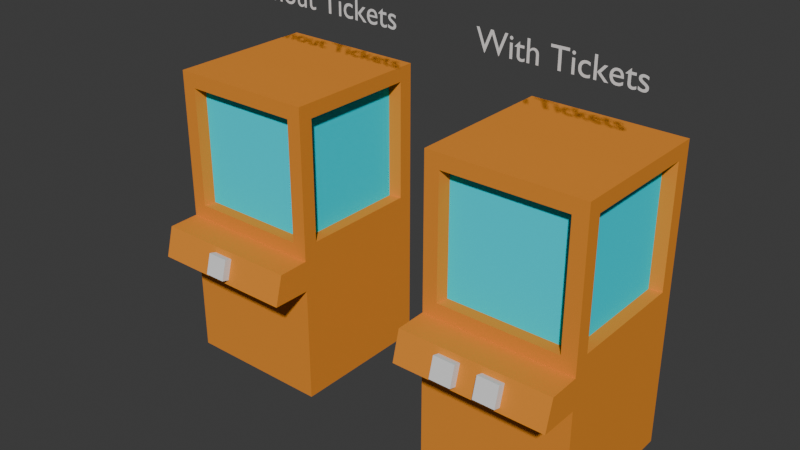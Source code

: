 # Source: FortuneTellerBooth.blend  (saved by Blender 4.1.24; exported with 4.5.12 LTS)
import bpy
from mathutils import Matrix  # noqa: F401  (used for matrix-valued properties, if any)

bpy.ops.wm.read_factory_settings(use_empty=True)
scene = bpy.context.scene
scene.name = 'Scene'

# ---- collections
col_collection = bpy.data.collections.new('Collection'); scene.collection.children.link(col_collection)

# ---- materials (node trees are filled in below, after node groups)
mat_material_003 = bpy.data.materials.new('Material.003')
mat_material_003.use_transparent_shadow = False
mat_material_004 = bpy.data.materials.new('Material.004')
mat_material_004.use_transparent_shadow = False

# ---- material node trees
mat_material_003.use_nodes = True; mat_material_003.node_tree.nodes.clear()
_N = mat_material_003.node_tree.nodes; _L = mat_material_003.node_tree.links
n0 = _N.new('ShaderNodeBsdfPrincipled'); n0.name = 'Principled BSDF'; n0.location = (10, 300)
n0.inputs[0].default_value = (0.801, 0.279, 0.03764, 1.0)
n0.inputs[2].default_value = 1.0
n0.inputs[3].default_value = 1.0
n1 = _N.new('ShaderNodeOutputMaterial'); n1.name = 'Material Output'; n1.location = (300, 300)
n2 = _N.new('ShaderNodeTexImage'); n2.name = 'Image Texture'; n2.location = (-280, 280)
_L.new(n0.outputs[0], n1.inputs[0])
n1.is_active_output = True
mat_material_004.use_nodes = True; mat_material_004.node_tree.nodes.clear()
_N = mat_material_004.node_tree.nodes; _L = mat_material_004.node_tree.links
n0 = _N.new('ShaderNodeBsdfPrincipled'); n0.name = 'Principled BSDF'; n0.location = (10, 300)
n0.inputs[0].default_value = (0.0, 0.8353, 1.0, 1.0)
n0.inputs[2].default_value = 1.0
n0.inputs[3].default_value = 1.0
n1 = _N.new('ShaderNodeOutputMaterial'); n1.name = 'Material Output'; n1.location = (300, 300)
n2 = _N.new('ShaderNodeTexImage'); n2.name = 'Image Texture'; n2.location = (-280, 280)
_L.new(n0.outputs[0], n1.inputs[0])
n1.is_active_output = True

# ---- world
world_world = bpy.data.worlds.new('World'); scene.world = world_world
world_world.use_nodes = True; world_world.node_tree.nodes.clear()
_N = world_world.node_tree.nodes; _L = world_world.node_tree.links
n0 = _N.new('ShaderNodeOutputWorld'); n0.name = 'World Output'; n0.location = (300, 300)
n1 = _N.new('ShaderNodeBackground'); n1.name = 'Background'; n1.location = (10, 300)
n1.inputs[0].default_value = (0.05088, 0.05088, 0.05088, 1.0)
_L.new(n1.outputs[0], n0.inputs[0])
n0.is_active_output = True
world_world.color = (0.05088, 0.05088, 0.05088)
world_world.use_sun_shadow = False
world_world.sun_shadow_jitter_overblur = 0.0

# ---- meshes
me_cube_005 = bpy.data.meshes.new('Cube.005')
me_cube_005.from_pydata([(-1.0, -1.0, -1.0), (-1.0, -1.0, 1.0), (-1.0, 1.0, -1.0), (-1.0, 1.0, 1.0), (1.0, -1.0, -1.0), (1.0, -1.0, 1.0), (1.0, 1.0, -1.0), (1.0, 1.0, 1.0)], [], [(0, 1, 3, 2), (2, 3, 7, 6), (6, 7, 5, 4), (4, 5, 1, 0), (2, 6, 4, 0), (7, 3, 1, 5)])
_uv = me_cube_005.uv_layers.new(name='UVMap')
_uv.uv.foreach_set('vector', [0.375, 0.0, 0.625, 0.0, 0.625, 0.25, 0.375, 0.25, 0.375, 0.25, 0.625, 0.25, 0.625, 0.5, 0.375, 0.5, 0.375, 0.5, 0.625, 0.5, 0.625, 0.75, 0.375, 0.75, 0.375, 0.75, 0.625, 0.75, 0.625, 1.0, 0.375, 1.0, 0.125, 0.5, 0.375, 0.5, 0.375, 0.75, 0.125, 0.75, 0.625, 0.5, 0.875, 0.5, 0.875, 0.75, 0.625, 0.75])
me_cube_005.update()
me_cube_006 = bpy.data.meshes.new('Cube.006')
me_cube_006.from_pydata([(-1.0, -1.0, -1.0), (-1.0, -1.0, 1.0), (-1.0, 1.0, -1.0), (-1.0, 1.0, 1.0), (1.0, -1.0, -1.0), (1.0, -1.0, 1.0), (1.0, 1.0, -1.0), (1.0, 1.0, 1.0)], [], [(0, 1, 3, 2), (2, 3, 7, 6), (6, 7, 5, 4), (4, 5, 1, 0), (2, 6, 4, 0), (7, 3, 1, 5)])
_uv = me_cube_006.uv_layers.new(name='UVMap')
_uv.uv.foreach_set('vector', [0.375, 0.0, 0.625, 0.0, 0.625, 0.25, 0.375, 0.25, 0.375, 0.25, 0.625, 0.25, 0.625, 0.5, 0.375, 0.5, 0.375, 0.5, 0.625, 0.5, 0.625, 0.75, 0.375, 0.75, 0.375, 0.75, 0.625, 0.75, 0.625, 1.0, 0.375, 1.0, 0.125, 0.5, 0.375, 0.5, 0.375, 0.75, 0.125, 0.75, 0.625, 0.5, 0.875, 0.5, 0.875, 0.75, 0.625, 0.75])
me_cube_006.update()
me_cube_009 = bpy.data.meshes.new('Cube.009')
me_cube_009.from_pydata([(-1.047, -1.038, -1.111), (-1.047, -1.038, 0.9821), (-1.047, 1.055, -1.111), (-1.047, 1.055, 0.9821), (1.047, -1.038, -1.111), (1.047, -1.038, 0.9821), (1.047, 1.055, -1.111), (1.047, 1.055, 0.9821), (-1.047, -1.038, 3.075), (-1.047, 1.055, 3.075), (1.047, 1.055, 3.075), (1.047, -1.038, 3.075), (0.8419, 1.055, 1.187), (-0.8419, 1.055, 1.187), (-0.8419, 1.055, 2.871), (0.8419, 1.055, 2.871), (1.047, -0.8335, 1.187), (1.047, 0.8503, 1.187), (1.047, 0.8503, 2.871), (1.047, -0.8335, 2.871), (-1.047, 0.8503, 1.187), (-1.047, -0.8335, 1.187), (-1.047, -0.8335, 2.871), (-1.047, 0.8503, 2.871), (-0.8419, -1.038, 1.187), (0.8419, -1.038, 1.187), (0.8419, -1.038, 2.871), (-0.8419, -1.038, 2.871), (-1.047, -1.038, 0.5477), (-1.047, 1.055, 0.5477), (1.047, 1.055, 0.5477), (1.047, -1.038, 0.5477), (-1.047, -1.585, 0.5551), (-1.047, -1.473, 0.9747), (1.047, -1.473, 0.9747), (1.047, -1.585, 0.5551), (-0.8045, 0.8851, 1.196), (0.8045, 0.8851, 1.196), (0.8045, 0.8851, 2.804), (-0.8045, 0.8851, 2.804), (0.8851, 0.8045, 1.196), (0.8851, -0.8045, 1.196), (0.8851, -0.8045, 2.804), (0.8851, 0.8045, 2.804), (-0.8851, -0.8045, 1.196), (-0.8851, 0.8045, 1.196), (-0.8851, 0.8045, 2.804), (-0.8851, -0.8045, 2.804), (0.8045, -0.8851, 1.196), (-0.8045, -0.8851, 1.196), (-0.8045, -0.8851, 2.804), (0.8045, -0.8851, 2.804)], [(39, 42)], [(28, 1, 3, 29), (29, 3, 7, 30), (30, 7, 5, 31), (1, 28, 32, 33), (2, 6, 4, 0), (25, 26, 51, 48), (10, 9, 8, 11), (18, 19, 42, 43), (21, 22, 47, 44), (14, 15, 38, 39), (7, 3, 13, 12), (3, 9, 14, 13), (9, 10, 15, 14), (10, 7, 12, 15), (5, 7, 17, 16), (7, 10, 18, 17), (10, 11, 19, 18), (11, 5, 16, 19), (3, 1, 21, 20), (1, 8, 22, 21), (8, 9, 23, 22), (9, 3, 20, 23), (1, 5, 25, 24), (5, 11, 26, 25), (11, 8, 27, 26), (8, 1, 24, 27), (4, 31, 28, 0), (6, 30, 31, 4), (2, 29, 30, 6), (0, 28, 29, 2), (35, 34, 33, 32), (28, 31, 35, 32), (5, 1, 33, 34), (31, 5, 34, 35), (5, 1, 3, 7), (37, 36, 39, 38), (41, 40, 43, 42), (45, 44, 47, 46), (49, 48, 51, 50), (22, 23, 46, 47), (26, 27, 50, 51), (12, 13, 36, 37), (16, 17, 40, 41), (15, 12, 37, 38), (20, 21, 44, 45), (19, 16, 41, 42), (24, 25, 48, 49), (13, 14, 39, 36), (23, 20, 45, 46), (17, 18, 43, 40), (27, 24, 49, 50), (38, 43, 42, 51, 50, 47, 46, 39), (44, 47, 50, 49), (36, 39, 46, 45), (38, 37, 40, 43), (42, 41, 48, 51), (36, 45, 44, 49, 48, 41, 40, 37)])
me_cube_009.polygons.foreach_set('material_index', [0, 0, 0, 0, 0, 0, 0, 0, 0, 0, 0, 0, 0, 0, 0, 0, 0, 0, 0, 0, 0, 0, 0, 0, 0, 0, 0, 0, 0, 0, 0, 0, 0, 0, 0, 1, 1, 1, 1, 0, 0, 0, 0, 0, 0, 0, 0, 0, 0, 0, 0, 0, 0, 0, 0, 0, 0])
_uv = me_cube_009.uv_layers.new(name='UVMap')
_uv.uv.foreach_set('vector', [0.06545, 0.2444, 0.06545, 0.2052, 0.2546, 0.2052, 0.2546, 0.2444, 0.5573, 0.2444, 0.5573, 0.2052, 0.7464, 0.2052, 0.7464, 0.2444, 0.2867, 0.2444, 0.2867, 0.2052, 0.4758, 0.2052, 0.4758, 0.2444, 0.06545, 0.2052, 0.06545, 0.2444, 0.01603, 0.2438, 0.02619, 0.2058, 0.01603, 0.6155, 0.01603, 0.4264, 0.2052, 0.4264, 0.2052, 0.6155, 0.9624, 0.7997, 0.9624, 0.6476, 0.9732, 0.6476, 0.9732, 0.7997, 0.4584, 0.6155, 0.4584, 0.4264, 0.6476, 0.4264, 0.6476, 0.6155, 0.2557, 0.4264, 0.4079, 0.4264, 0.4079, 0.4372, 0.2557, 0.4372, 0.9118, 0.7997, 0.9118, 0.6476, 0.9227, 0.6476, 0.9227, 0.7997, 0.2372, 0.597, 0.2372, 0.4449, 0.2481, 0.4449, 0.2481, 0.597, 0.7464, 0.2052, 0.5573, 0.2052, 0.5758, 0.1867, 0.7279, 0.1867, 0.5573, 0.2052, 0.5573, 0.01603, 0.5758, 0.03453, 0.5758, 0.1867, 0.5573, 0.01603, 0.7464, 0.01603, 0.7279, 0.03453, 0.5758, 0.03453, 0.7464, 0.01603, 0.7464, 0.2052, 0.7279, 0.1867, 0.7279, 0.03453, 0.4758, 0.2052, 0.2867, 0.2052, 0.3051, 0.1867, 0.4573, 0.1867, 0.2867, 0.2052, 0.2867, 0.01603, 0.3051, 0.03453, 0.3051, 0.1867, 0.2867, 0.01603, 0.4758, 0.01603, 0.4573, 0.03453, 0.3051, 0.03453, 0.4758, 0.01603, 0.4758, 0.2052, 0.4573, 0.1867, 0.4573, 0.03453, 0.2546, 0.2052, 0.06545, 0.2052, 0.08394, 0.1867, 0.2361, 0.1867, 0.06545, 0.2052, 0.06545, 0.01603, 0.08394, 0.03453, 0.08394, 0.1867, 0.06545, 0.01603, 0.2546, 0.01603, 0.2361, 0.03453, 0.08394, 0.03453, 0.2546, 0.01603, 0.2546, 0.2052, 0.2361, 0.1867, 0.2361, 0.03453, 0.2051, 0.6476, 0.2051, 0.8367, 0.1866, 0.8182, 0.1866, 0.6661, 0.2051, 0.8367, 0.01603, 0.8367, 0.03452, 0.8182, 0.1866, 0.8182, 0.01603, 0.8367, 0.01603, 0.6476, 0.03452, 0.6661, 0.03452, 0.8182, 0.01603, 0.6476, 0.2051, 0.6476, 0.1866, 0.6661, 0.03452, 0.6661, 0.8295, 0.6155, 0.6797, 0.6155, 0.6797, 0.4264, 0.8295, 0.4264, 0.2867, 0.3943, 0.2867, 0.2444, 0.4758, 0.2444, 0.4758, 0.3943, 0.5573, 0.3943, 0.5573, 0.2444, 0.7464, 0.2444, 0.7464, 0.3943, 0.06545, 0.3943, 0.06545, 0.2444, 0.2546, 0.2444, 0.2546, 0.3943, 0.8982, 0.3894, 0.86, 0.3894, 0.86, 0.2003, 0.8982, 0.2003, 0.7785, 0.3894, 0.7785, 0.2003, 0.8279, 0.2003, 0.8279, 0.3894, 0.7899, 0.8367, 0.7899, 0.6476, 0.8292, 0.6476, 0.8292, 0.8367, 0.4758, 0.2444, 0.4758, 0.2052, 0.5151, 0.2058, 0.5252, 0.2438, 0.0, 0.0, 0.0, 0.0, 0.0, 0.0, 0.0, 0.0, 0.3894, 0.7997, 0.2372, 0.7997, 0.2372, 0.6476, 0.3894, 0.6476, 0.5736, 0.7997, 0.4215, 0.7997, 0.4215, 0.6476, 0.5736, 0.6476, 0.7578, 0.7997, 0.6057, 0.7997, 0.6057, 0.6476, 0.7578, 0.6476, 0.9306, 0.01603, 0.9306, 0.1682, 0.7785, 0.1682, 0.7785, 0.01603, 0.4079, 0.6155, 0.2557, 0.6155, 0.2557, 0.6047, 0.4079, 0.6047, 0.4264, 0.4449, 0.4264, 0.597, 0.4155, 0.597, 0.4155, 0.4449, 0.9626, 0.1682, 0.9626, 0.01603, 0.9735, 0.01603, 0.9735, 0.1682, 0.2372, 0.984, 0.2372, 0.8318, 0.2481, 0.8318, 0.2481, 0.984, 0.8797, 0.6476, 0.8797, 0.7997, 0.8689, 0.7997, 0.8689, 0.6476, 0.291, 0.8318, 0.291, 0.984, 0.2802, 0.984, 0.2802, 0.8318, 0.88, 0.4264, 0.88, 0.5785, 0.8692, 0.5785, 0.8692, 0.4264, 0.9735, 0.4264, 0.9735, 0.5785, 0.9627, 0.5785, 0.9627, 0.4264, 0.9121, 0.5785, 0.9121, 0.4264, 0.923, 0.4264, 0.923, 0.5785, 0.334, 0.8318, 0.334, 0.9839, 0.3231, 0.9839, 0.3231, 0.8318, 0.366, 0.9839, 0.366, 0.8318, 0.3769, 0.8318, 0.3769, 0.9839, 0.9411, 0.2003, 0.9411, 0.3524, 0.9302, 0.3524, 0.9302, 0.2003, 0.2481, 0.4449, 0.2557, 0.4372, 0.4079, 0.4372, 0.4155, 0.4449, 0.4155, 0.597, 0.4079, 0.6047, 0.2557, 0.6047, 0.2481, 0.597, 0.9227, 0.7997, 0.9227, 0.6476, 0.9303, 0.6476, 0.9303, 0.7997, 0.923, 0.5785, 0.923, 0.4264, 0.9306, 0.4264, 0.9306, 0.5785, 0.8689, 0.6476, 0.8689, 0.7997, 0.8612, 0.7997, 0.8612, 0.6476, 0.8692, 0.4264, 0.8692, 0.5785, 0.8615, 0.5785, 0.8615, 0.4264, 0.0, 0.0, 0.0, 0.0, 0.0, 0.0, 0.0, 0.0, 0.0, 0.0, 0.0, 0.0, 0.0, 0.0, 0.0, 0.0])
me_cube_009.materials.append(mat_material_003)
me_cube_009.materials.append(mat_material_004)
me_cube_009.update()
me_cube_001 = bpy.data.meshes.new('Cube.001')
me_cube_001.from_pydata([(-1.0, -1.0, -1.0), (-1.0, -1.0, 1.0), (-1.0, 1.0, -1.0), (-1.0, 1.0, 1.0), (1.0, -1.0, -1.0), (1.0, -1.0, 1.0), (1.0, 1.0, -1.0), (1.0, 1.0, 1.0)], [], [(0, 1, 3, 2), (2, 3, 7, 6), (6, 7, 5, 4), (4, 5, 1, 0), (2, 6, 4, 0), (7, 3, 1, 5)])
_uv = me_cube_001.uv_layers.new(name='UVMap')
_uv.uv.foreach_set('vector', [0.375, 0.0, 0.625, 0.0, 0.625, 0.25, 0.375, 0.25, 0.375, 0.25, 0.625, 0.25, 0.625, 0.5, 0.375, 0.5, 0.375, 0.5, 0.625, 0.5, 0.625, 0.75, 0.375, 0.75, 0.375, 0.75, 0.625, 0.75, 0.625, 1.0, 0.375, 1.0, 0.125, 0.5, 0.375, 0.5, 0.375, 0.75, 0.125, 0.75, 0.625, 0.5, 0.875, 0.5, 0.875, 0.75, 0.625, 0.75])
me_cube_001.update()
me_cube_003 = bpy.data.meshes.new('Cube.003')
me_cube_003.from_pydata([(-1.047, -1.038, -1.111), (-1.047, -1.038, 0.9821), (-1.047, 1.055, -1.111), (-1.047, 1.055, 0.9821), (1.047, -1.038, -1.111), (1.047, -1.038, 0.9821), (1.047, 1.055, -1.111), (1.047, 1.055, 0.9821), (-1.047, -1.038, 3.075), (-1.047, 1.055, 3.075), (1.047, 1.055, 3.075), (1.047, -1.038, 3.075), (0.8419, 1.055, 1.187), (-0.8419, 1.055, 1.187), (-0.8419, 1.055, 2.871), (0.8419, 1.055, 2.871), (1.047, -0.8335, 1.187), (1.047, 0.8503, 1.187), (1.047, 0.8503, 2.871), (1.047, -0.8335, 2.871), (-1.047, 0.8503, 1.187), (-1.047, -0.8335, 1.187), (-1.047, -0.8335, 2.871), (-1.047, 0.8503, 2.871), (-0.8419, -1.038, 1.187), (0.8419, -1.038, 1.187), (0.8419, -1.038, 2.871), (-0.8419, -1.038, 2.871), (-1.047, -1.038, 0.5477), (-1.047, 1.055, 0.5477), (1.047, 1.055, 0.5477), (1.047, -1.038, 0.5477), (-1.047, -1.585, 0.5551), (-1.047, -1.473, 0.9747), (1.047, -1.473, 0.9747), (1.047, -1.585, 0.5551), (-0.8045, 0.8851, 1.196), (0.8045, 0.8851, 1.196), (0.8045, 0.8851, 2.804), (-0.8045, 0.8851, 2.804), (0.8851, 0.8045, 1.196), (0.8851, -0.8045, 1.196), (0.8851, -0.8045, 2.804), (0.8851, 0.8045, 2.804), (-0.8851, -0.8045, 1.196), (-0.8851, 0.8045, 1.196), (-0.8851, 0.8045, 2.804), (-0.8851, -0.8045, 2.804), (0.8045, -0.8851, 1.196), (-0.8045, -0.8851, 1.196), (-0.8045, -0.8851, 2.804), (0.8045, -0.8851, 2.804)], [(39, 42)], [(28, 1, 3, 29), (29, 3, 7, 30), (30, 7, 5, 31), (1, 28, 32, 33), (2, 6, 4, 0), (25, 26, 51, 48), (10, 9, 8, 11), (18, 19, 42, 43), (21, 22, 47, 44), (14, 15, 38, 39), (7, 3, 13, 12), (3, 9, 14, 13), (9, 10, 15, 14), (10, 7, 12, 15), (5, 7, 17, 16), (7, 10, 18, 17), (10, 11, 19, 18), (11, 5, 16, 19), (3, 1, 21, 20), (1, 8, 22, 21), (8, 9, 23, 22), (9, 3, 20, 23), (1, 5, 25, 24), (5, 11, 26, 25), (11, 8, 27, 26), (8, 1, 24, 27), (4, 31, 28, 0), (6, 30, 31, 4), (2, 29, 30, 6), (0, 28, 29, 2), (35, 34, 33, 32), (28, 31, 35, 32), (5, 1, 33, 34), (31, 5, 34, 35), (5, 1, 3, 7), (37, 36, 39, 38), (41, 40, 43, 42), (45, 44, 47, 46), (49, 48, 51, 50), (22, 23, 46, 47), (26, 27, 50, 51), (12, 13, 36, 37), (16, 17, 40, 41), (15, 12, 37, 38), (20, 21, 44, 45), (19, 16, 41, 42), (24, 25, 48, 49), (13, 14, 39, 36), (23, 20, 45, 46), (17, 18, 43, 40), (27, 24, 49, 50), (38, 43, 42, 51, 50, 47, 46, 39), (44, 47, 50, 49), (36, 39, 46, 45), (38, 37, 40, 43), (42, 41, 48, 51), (36, 45, 44, 49, 48, 41, 40, 37)])
me_cube_003.polygons.foreach_set('material_index', [0, 0, 0, 0, 0, 0, 0, 0, 0, 0, 0, 0, 0, 0, 0, 0, 0, 0, 0, 0, 0, 0, 0, 0, 0, 0, 0, 0, 0, 0, 0, 0, 0, 0, 0, 1, 1, 1, 1, 0, 0, 0, 0, 0, 0, 0, 0, 0, 0, 0, 0, 0, 0, 0, 0, 0, 0])
_uv = me_cube_003.uv_layers.new(name='UVMap')
_uv.uv.foreach_set('vector', [0.06545, 0.2444, 0.06545, 0.2052, 0.2546, 0.2052, 0.2546, 0.2444, 0.5573, 0.2444, 0.5573, 0.2052, 0.7464, 0.2052, 0.7464, 0.2444, 0.2867, 0.2444, 0.2867, 0.2052, 0.4758, 0.2052, 0.4758, 0.2444, 0.06545, 0.2052, 0.06545, 0.2444, 0.01603, 0.2438, 0.02619, 0.2058, 0.01603, 0.6155, 0.01603, 0.4264, 0.2052, 0.4264, 0.2052, 0.6155, 0.9624, 0.7997, 0.9624, 0.6476, 0.9732, 0.6476, 0.9732, 0.7997, 0.4584, 0.6155, 0.4584, 0.4264, 0.6476, 0.4264, 0.6476, 0.6155, 0.2557, 0.4264, 0.4079, 0.4264, 0.4079, 0.4372, 0.2557, 0.4372, 0.9118, 0.7997, 0.9118, 0.6476, 0.9227, 0.6476, 0.9227, 0.7997, 0.2372, 0.597, 0.2372, 0.4449, 0.2481, 0.4449, 0.2481, 0.597, 0.7464, 0.2052, 0.5573, 0.2052, 0.5758, 0.1867, 0.7279, 0.1867, 0.5573, 0.2052, 0.5573, 0.01603, 0.5758, 0.03453, 0.5758, 0.1867, 0.5573, 0.01603, 0.7464, 0.01603, 0.7279, 0.03453, 0.5758, 0.03453, 0.7464, 0.01603, 0.7464, 0.2052, 0.7279, 0.1867, 0.7279, 0.03453, 0.4758, 0.2052, 0.2867, 0.2052, 0.3051, 0.1867, 0.4573, 0.1867, 0.2867, 0.2052, 0.2867, 0.01603, 0.3051, 0.03453, 0.3051, 0.1867, 0.2867, 0.01603, 0.4758, 0.01603, 0.4573, 0.03453, 0.3051, 0.03453, 0.4758, 0.01603, 0.4758, 0.2052, 0.4573, 0.1867, 0.4573, 0.03453, 0.2546, 0.2052, 0.06545, 0.2052, 0.08394, 0.1867, 0.2361, 0.1867, 0.06545, 0.2052, 0.06545, 0.01603, 0.08394, 0.03453, 0.08394, 0.1867, 0.06545, 0.01603, 0.2546, 0.01603, 0.2361, 0.03453, 0.08394, 0.03453, 0.2546, 0.01603, 0.2546, 0.2052, 0.2361, 0.1867, 0.2361, 0.03453, 0.2051, 0.6476, 0.2051, 0.8367, 0.1866, 0.8182, 0.1866, 0.6661, 0.2051, 0.8367, 0.01603, 0.8367, 0.03452, 0.8182, 0.1866, 0.8182, 0.01603, 0.8367, 0.01603, 0.6476, 0.03452, 0.6661, 0.03452, 0.8182, 0.01603, 0.6476, 0.2051, 0.6476, 0.1866, 0.6661, 0.03452, 0.6661, 0.8295, 0.6155, 0.6797, 0.6155, 0.6797, 0.4264, 0.8295, 0.4264, 0.2867, 0.3943, 0.2867, 0.2444, 0.4758, 0.2444, 0.4758, 0.3943, 0.5573, 0.3943, 0.5573, 0.2444, 0.7464, 0.2444, 0.7464, 0.3943, 0.06545, 0.3943, 0.06545, 0.2444, 0.2546, 0.2444, 0.2546, 0.3943, 0.8982, 0.3894, 0.86, 0.3894, 0.86, 0.2003, 0.8982, 0.2003, 0.7785, 0.3894, 0.7785, 0.2003, 0.8279, 0.2003, 0.8279, 0.3894, 0.7899, 0.8367, 0.7899, 0.6476, 0.8292, 0.6476, 0.8292, 0.8367, 0.4758, 0.2444, 0.4758, 0.2052, 0.5151, 0.2058, 0.5252, 0.2438, 0.0, 0.0, 0.0, 0.0, 0.0, 0.0, 0.0, 0.0, 0.3894, 0.7997, 0.2372, 0.7997, 0.2372, 0.6476, 0.3894, 0.6476, 0.5736, 0.7997, 0.4215, 0.7997, 0.4215, 0.6476, 0.5736, 0.6476, 0.7578, 0.7997, 0.6057, 0.7997, 0.6057, 0.6476, 0.7578, 0.6476, 0.9306, 0.01603, 0.9306, 0.1682, 0.7785, 0.1682, 0.7785, 0.01603, 0.4079, 0.6155, 0.2557, 0.6155, 0.2557, 0.6047, 0.4079, 0.6047, 0.4264, 0.4449, 0.4264, 0.597, 0.4155, 0.597, 0.4155, 0.4449, 0.9626, 0.1682, 0.9626, 0.01603, 0.9735, 0.01603, 0.9735, 0.1682, 0.2372, 0.984, 0.2372, 0.8318, 0.2481, 0.8318, 0.2481, 0.984, 0.8797, 0.6476, 0.8797, 0.7997, 0.8689, 0.7997, 0.8689, 0.6476, 0.291, 0.8318, 0.291, 0.984, 0.2802, 0.984, 0.2802, 0.8318, 0.88, 0.4264, 0.88, 0.5785, 0.8692, 0.5785, 0.8692, 0.4264, 0.9735, 0.4264, 0.9735, 0.5785, 0.9627, 0.5785, 0.9627, 0.4264, 0.9121, 0.5785, 0.9121, 0.4264, 0.923, 0.4264, 0.923, 0.5785, 0.334, 0.8318, 0.334, 0.9839, 0.3231, 0.9839, 0.3231, 0.8318, 0.366, 0.9839, 0.366, 0.8318, 0.3769, 0.8318, 0.3769, 0.9839, 0.9411, 0.2003, 0.9411, 0.3524, 0.9302, 0.3524, 0.9302, 0.2003, 0.2481, 0.4449, 0.2557, 0.4372, 0.4079, 0.4372, 0.4155, 0.4449, 0.4155, 0.597, 0.4079, 0.6047, 0.2557, 0.6047, 0.2481, 0.597, 0.9227, 0.7997, 0.9227, 0.6476, 0.9303, 0.6476, 0.9303, 0.7997, 0.923, 0.5785, 0.923, 0.4264, 0.9306, 0.4264, 0.9306, 0.5785, 0.8689, 0.6476, 0.8689, 0.7997, 0.8612, 0.7997, 0.8612, 0.6476, 0.8692, 0.4264, 0.8692, 0.5785, 0.8615, 0.5785, 0.8615, 0.4264, 0.0, 0.0, 0.0, 0.0, 0.0, 0.0, 0.0, 0.0, 0.0, 0.0, 0.0, 0.0, 0.0, 0.0, 0.0, 0.0])
me_cube_003.materials.append(mat_material_003)
me_cube_003.materials.append(mat_material_004)
me_cube_003.update()

# ---- curves / text
txt_text = bpy.data.curves.new('Text', 'FONT')
txt_text.dimensions = '2D'
txt_text.body = 'Without Tickets'
txt_text.offset_x = -2.635
txt_text.offset_y = -0.3365
txt_text_001 = bpy.data.curves.new('Text.001', 'FONT')
txt_text_001.dimensions = '2D'
txt_text_001.body = 'With Tickets'
txt_text_001.offset_x = -2.635
txt_text_001.offset_y = -0.3365

# ---- objects
ob_cube_001 = bpy.data.objects.new('Cube.001', me_cube_005)
ob_cube_002 = bpy.data.objects.new('Cube.002', me_cube_006)
ob_cube_003 = bpy.data.objects.new('Cube.003', me_cube_009)
ob_cube_004 = bpy.data.objects.new('Cube.004', me_cube_001)
ob_cube_006 = bpy.data.objects.new('Cube.006', me_cube_003)
ob_text = bpy.data.objects.new('Text', txt_text)
ob_text_001 = bpy.data.objects.new('Text.001', txt_text_001)

# ---- transforms, parenting, visibility, modifiers, constraints
ob_cube_001.location = (1.7, -1.544, 0.7601)
ob_cube_001.rotation_euler = (-0.2618, -0.0, 0.0)
ob_cube_001.scale = (0.15, 0.09094, 0.1458)
ob_cube_002.location = (2.3, -1.544, 0.7601)
ob_cube_002.rotation_euler = (-0.2618, -0.0, 0.0)
ob_cube_002.scale = (0.15, 0.09094, 0.1458)
ob_cube_003.location = (2.0, 0.0, 0.0)
ob_cube_004.location = (-2.0, -1.544, 0.7601)
ob_cube_004.rotation_euler = (-0.2618, -0.0, 0.0)
ob_cube_004.scale = (0.15, 0.09094, 0.1458)
ob_cube_006.location = (-2.0, 0.0, 0.0)
ob_text.location = (-1.965, -1.471e-08, 4.036)
ob_text.rotation_euler = (1.571, -0.0, 0.0)
ob_text.scale = (0.4105, 0.4105, 0.4105)
ob_text_001.location = (1.935, -1.471e-08, 4.036)
ob_text_001.rotation_euler = (1.571, -0.0, 0.0)
ob_text_001.scale = (0.4105, 0.4105, 0.4105)

# ---- collection membership
col_collection.objects.link(ob_cube_001)
col_collection.objects.link(ob_cube_002)
col_collection.objects.link(ob_cube_003)
col_collection.objects.link(ob_cube_004)
col_collection.objects.link(ob_cube_006)
col_collection.objects.link(ob_text)
col_collection.objects.link(ob_text_001)

# ---- scene / render settings (as saved in the file)
scene.frame_start = 1; scene.frame_end = 250; scene.frame_set(1)
scene.render.engine = 'BLENDER_EEVEE_NEXT'
scene.cycles.sampling_pattern = 'TABULATED_SOBOL'
scene.eevee.ray_tracing_options.trace_max_roughness = 0.0
bpy.context.view_layer.update()

# ---- added for rendering (the .blend has no active camera and no usable light): camera, sun
cam_auto = bpy.data.cameras.new('AutoCamera')
cam_auto.lens = 50.0
cam_auto.sensor_width = 36.0
cam_auto.clip_end = 1000.0
ob_auto_camera = bpy.data.objects.new('AutoCamera', cam_auto)
scene.collection.objects.link(ob_auto_camera)
ob_auto_camera.location = (7.87933, -9.76256, 7.83732)
ob_auto_camera.rotation_euler = (1.09748, -7.21219e-08, 0.694738)
scene.camera = ob_auto_camera
light_auto_sun = bpy.data.lights.new('AutoSun', 'SUN')
light_auto_sun.energy = 3.0
light_auto_sun.angle = 0.0523599
ob_auto_sun = bpy.data.objects.new('AutoSun', light_auto_sun)
scene.collection.objects.link(ob_auto_sun)
ob_auto_sun.rotation_euler = (0.872665, 0.174533, 0.523599)
bpy.context.view_layer.update()
